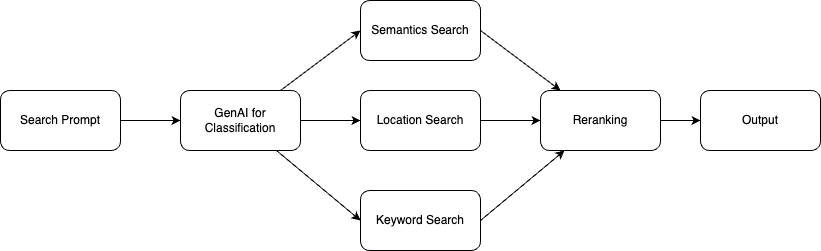

The diagram above was exported from draw.io. Its source (the exported page's mxGraphModel, read from the mxfile embedded in the PNG):
<mxGraphModel dx="1780" dy="1162" grid="1" gridSize="10" guides="1" tooltips="1" connect="1" arrows="1" fold="1" page="1" pageScale="1" pageWidth="850" pageHeight="1100" math="0" shadow="0">
  <root>
    <mxCell id="0" />
    <mxCell id="1" parent="0" />
    <mxCell id="9" style="edgeStyle=none;html=1;entryX=0;entryY=0.5;entryDx=0;entryDy=0;" edge="1" parent="1" source="2" target="3">
      <mxGeometry relative="1" as="geometry" />
    </mxCell>
    <mxCell id="2" value="Search Prompt" style="rounded=1;whiteSpace=wrap;html=1;" vertex="1" parent="1">
      <mxGeometry x="10" y="450" width="120" height="60" as="geometry" />
    </mxCell>
    <mxCell id="10" style="edgeStyle=none;html=1;entryX=0;entryY=0.5;entryDx=0;entryDy=0;" edge="1" parent="1" source="3" target="4">
      <mxGeometry relative="1" as="geometry" />
    </mxCell>
    <mxCell id="12" style="edgeStyle=none;html=1;" edge="1" parent="1" source="3" target="5">
      <mxGeometry relative="1" as="geometry" />
    </mxCell>
    <mxCell id="13" style="edgeStyle=none;html=1;entryX=0;entryY=0.5;entryDx=0;entryDy=0;" edge="1" parent="1" source="3" target="6">
      <mxGeometry relative="1" as="geometry" />
    </mxCell>
    <mxCell id="3" value="GenAI for Classification" style="rounded=1;whiteSpace=wrap;html=1;" vertex="1" parent="1">
      <mxGeometry x="190" y="450" width="120" height="60" as="geometry" />
    </mxCell>
    <mxCell id="15" style="edgeStyle=none;html=1;exitX=1;exitY=0.5;exitDx=0;exitDy=0;" edge="1" parent="1" source="4" target="7">
      <mxGeometry relative="1" as="geometry" />
    </mxCell>
    <mxCell id="4" value="Semantics Search" style="rounded=1;whiteSpace=wrap;html=1;" vertex="1" parent="1">
      <mxGeometry x="370" y="360" width="120" height="60" as="geometry" />
    </mxCell>
    <mxCell id="14" style="edgeStyle=none;html=1;" edge="1" parent="1" source="5" target="7">
      <mxGeometry relative="1" as="geometry" />
    </mxCell>
    <mxCell id="5" value="Location Search" style="rounded=1;whiteSpace=wrap;html=1;" vertex="1" parent="1">
      <mxGeometry x="370" y="450" width="120" height="60" as="geometry" />
    </mxCell>
    <mxCell id="16" style="edgeStyle=none;html=1;exitX=1;exitY=0.5;exitDx=0;exitDy=0;" edge="1" parent="1" source="6" target="7">
      <mxGeometry relative="1" as="geometry" />
    </mxCell>
    <mxCell id="6" value="Keyword Search" style="rounded=1;whiteSpace=wrap;html=1;" vertex="1" parent="1">
      <mxGeometry x="370" y="550" width="120" height="60" as="geometry" />
    </mxCell>
    <mxCell id="17" style="edgeStyle=none;html=1;" edge="1" parent="1" source="7" target="8">
      <mxGeometry relative="1" as="geometry" />
    </mxCell>
    <mxCell id="7" value="Reranking" style="rounded=1;whiteSpace=wrap;html=1;" vertex="1" parent="1">
      <mxGeometry x="550" y="450" width="120" height="60" as="geometry" />
    </mxCell>
    <mxCell id="8" value="Output" style="rounded=1;whiteSpace=wrap;html=1;" vertex="1" parent="1">
      <mxGeometry x="710" y="450" width="120" height="60" as="geometry" />
    </mxCell>
  </root>
</mxGraphModel>